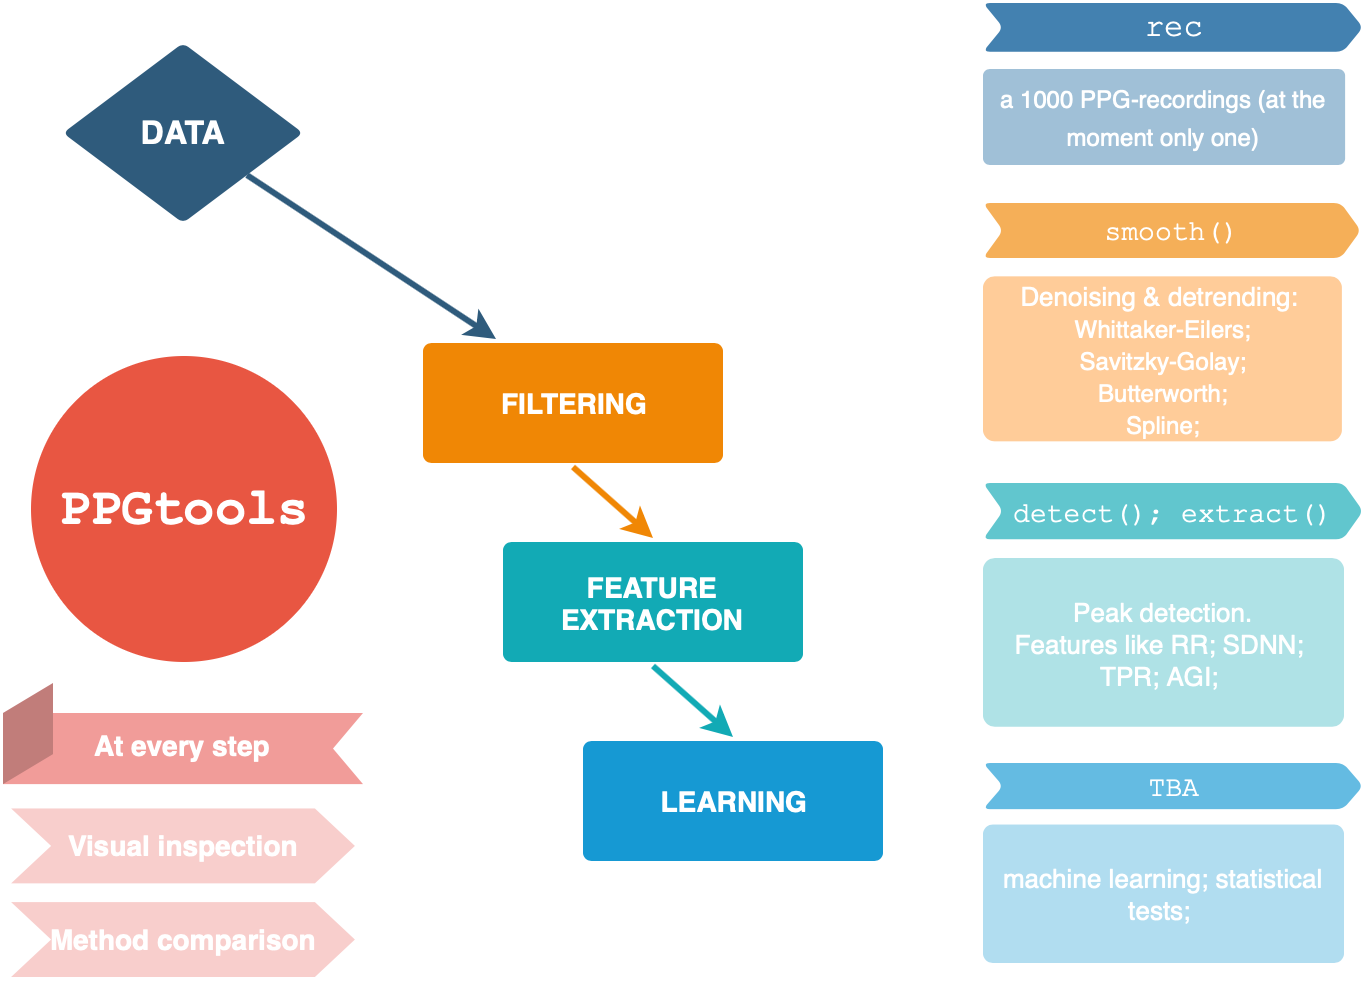

The diagram above was exported from draw.io. Its source (the exported page's mxGraphModel, read from the mxfile embedded in the PNG):
<mxGraphModel dx="932" dy="648" grid="1" gridSize="10" guides="1" tooltips="1" connect="1" arrows="1" fold="1" page="1" pageScale="1" pageWidth="1169" pageHeight="827" background="#ffffff" math="0" shadow="0">
  <root>
    <mxCell id="0" />
    <mxCell id="1" parent="0" />
    <mxCell id="1745" value="" style="edgeStyle=none;rounded=0;jumpStyle=none;html=1;shadow=0;labelBackgroundColor=none;startArrow=none;startFill=0;endArrow=classic;endFill=1;jettySize=auto;orthogonalLoop=1;strokeColor=#2F5B7C;strokeWidth=3;fontFamily=Helvetica;fontSize=16;fontColor=#23445D;spacing=5;entryX=0.25;entryY=0;entryDx=0;entryDy=0;" parent="1" source="BZU8nqm7tBsGTDjh_2GZ-1781" target="1764" edge="1">
      <mxGeometry relative="1" as="geometry">
        <mxPoint x="352" y="230.05526315789473" as="sourcePoint" />
        <mxPoint x="380" y="270" as="targetPoint" />
      </mxGeometry>
    </mxCell>
    <mxCell id="1760" value="LEARNING" style="rounded=1;whiteSpace=wrap;html=1;shadow=0;labelBackgroundColor=none;strokeColor=none;strokeWidth=3;fillColor=#1699d3;fontFamily=Helvetica;fontSize=14;fontColor=#FFFFFF;align=center;spacing=5;fontStyle=1;arcSize=7;perimeterSpacing=2;" parent="1" vertex="1">
      <mxGeometry x="440" y="499" width="150" height="60" as="geometry" />
    </mxCell>
    <mxCell id="1764" value="FILTERING" style="rounded=1;whiteSpace=wrap;html=1;shadow=0;labelBackgroundColor=none;strokeColor=none;strokeWidth=3;fillColor=#F08705;fontFamily=Helvetica;fontSize=14;fontColor=#FFFFFF;align=center;spacing=5;fontStyle=1;arcSize=7;perimeterSpacing=2;" parent="1" vertex="1">
      <mxGeometry x="360" y="300" width="150" height="60" as="geometry" />
    </mxCell>
    <mxCell id="1766" value="" style="edgeStyle=none;rounded=0;jumpStyle=none;html=1;shadow=0;labelBackgroundColor=none;startArrow=none;startFill=0;endArrow=classic;endFill=1;jettySize=auto;orthogonalLoop=1;strokeColor=#F08705;strokeWidth=3;fontFamily=Helvetica;fontSize=14;fontColor=#FFFFFF;spacing=5;entryX=0.5;entryY=0;entryDx=0;entryDy=0;exitX=0.5;exitY=1;exitDx=0;exitDy=0;" parent="1" source="1764" target="1771" edge="1">
      <mxGeometry relative="1" as="geometry" />
    </mxCell>
    <mxCell id="1771" value="FEATURE EXTRACTION" style="rounded=1;whiteSpace=wrap;html=1;shadow=0;labelBackgroundColor=none;strokeColor=none;strokeWidth=3;fillColor=#12aab5;fontFamily=Helvetica;fontSize=14;fontColor=#FFFFFF;align=center;spacing=5;fontStyle=1;arcSize=7;perimeterSpacing=2;" parent="1" vertex="1">
      <mxGeometry x="400" y="399.4999999999999" width="150" height="60" as="geometry" />
    </mxCell>
    <mxCell id="1777" value="" style="edgeStyle=none;rounded=1;jumpStyle=none;html=1;shadow=0;labelBackgroundColor=none;startArrow=none;startFill=0;jettySize=auto;orthogonalLoop=1;strokeColor=#12AAB5;strokeWidth=3;fontFamily=Helvetica;fontSize=14;fontColor=#FFFFFF;spacing=5;fontStyle=1;fillColor=#b0e3e6;exitX=0.5;exitY=1;exitDx=0;exitDy=0;entryX=0.5;entryY=0;entryDx=0;entryDy=0;" parent="1" source="1771" target="1760" edge="1">
      <mxGeometry relative="1" as="geometry">
        <mxPoint x="475" y="470" as="sourcePoint" />
      </mxGeometry>
    </mxCell>
    <mxCell id="BZU8nqm7tBsGTDjh_2GZ-1780" value="&lt;font style=&quot;font-size: 26px&quot; face=&quot;Courier New&quot;&gt;PPGtools&lt;/font&gt;" style="ellipse;whiteSpace=wrap;html=1;aspect=fixed;rounded=1;shadow=0;glass=0;comic=0;fontSize=14;fontColor=#FFFFFF;fontStyle=1;strokeColor=none;strokeWidth=3;fillColor=#e85642;labelBackgroundColor=none;spacing=5;arcSize=7;rotation=0;" parent="1" vertex="1">
      <mxGeometry x="164" y="306.5" width="153" height="153" as="geometry" />
    </mxCell>
    <mxCell id="BZU8nqm7tBsGTDjh_2GZ-1781" value="DATA" style="rhombus;whiteSpace=wrap;html=1;rounded=1;shadow=0;comic=0;fontSize=16;fontColor=#FFFFFF;fontStyle=1;strokeColor=none;strokeWidth=3;fillColor=#2F5B7C;labelBackgroundColor=none;spacing=5;arcSize=7;" parent="1" vertex="1">
      <mxGeometry x="180" y="150" width="120" height="90" as="geometry" />
    </mxCell>
    <mxCell id="BZU8nqm7tBsGTDjh_2GZ-1823" value="" style="group;fillColor=none;strokeColor=none;" parent="1" vertex="1" connectable="0">
      <mxGeometry x="150" y="470" width="180" height="147" as="geometry" />
    </mxCell>
    <mxCell id="BZU8nqm7tBsGTDjh_2GZ-1819" value="Visual inspection" style="html=1;shape=mxgraph.infographic.ribbonSimple;notch1=20;notch2=20;fillColor=#F8CECC;strokeColor=none;align=center;verticalAlign=middle;fontColor=#FFFFFF;fontSize=14;fontStyle=1;rounded=1;shadow=0;glass=0;comic=0;arcSize=7;strokeWidth=3;labelBackgroundColor=none;spacing=5;" parent="BZU8nqm7tBsGTDjh_2GZ-1823" vertex="1">
      <mxGeometry x="4.05" y="62.732484076433124" width="171.9" height="37.452229299363054" as="geometry" />
    </mxCell>
    <mxCell id="BZU8nqm7tBsGTDjh_2GZ-1820" value="Method comparison" style="html=1;shape=mxgraph.infographic.ribbonSimple;notch1=20;notch2=20;fillColor=#F8CECC;strokeColor=none;align=center;verticalAlign=middle;fontColor=#FFFFFF;fontSize=14;fontStyle=1;rounded=1;shadow=0;glass=0;comic=0;arcSize=7;strokeWidth=3;labelBackgroundColor=none;spacing=5;" parent="BZU8nqm7tBsGTDjh_2GZ-1823" vertex="1">
      <mxGeometry x="4.05" y="109.54777070063695" width="171.9" height="37.452229299363054" as="geometry" />
    </mxCell>
    <mxCell id="BZU8nqm7tBsGTDjh_2GZ-1822" value="At every step" style="shape=mxgraph.infographic.ribbonFrontFolded;dx=25;dy=15;notch=15;fillColor=#F19C99;strokeColor=none;align=center;verticalAlign=middle;fontColor=#FFFFFF;fontSize=14;fontStyle=1;rounded=1;shadow=0;glass=0;comic=0;strokeWidth=3;labelBackgroundColor=none;spacing=0;arcSize=7;labelPosition=center;verticalLabelPosition=middle;html=1;spacingTop=12;" parent="BZU8nqm7tBsGTDjh_2GZ-1823" vertex="1">
      <mxGeometry width="180" height="50.560509554140125" as="geometry" />
    </mxCell>
    <mxCell id="BZU8nqm7tBsGTDjh_2GZ-1827" value="" style="group" parent="1" vertex="1" connectable="0">
      <mxGeometry x="640" y="370" width="180" height="120" as="geometry" />
    </mxCell>
    <mxCell id="BZU8nqm7tBsGTDjh_2GZ-1828" value="&lt;font face=&quot;Courier New&quot;&gt;detect(); extract()&lt;/font&gt;" style="shape=step;perimeter=stepPerimeter;whiteSpace=wrap;html=1;fixedSize=1;size=10;fillColor=#61c6ce;strokeColor=none;fontSize=14;fontColor=#FFFFFF;align=center;rounded=1;shadow=0;comic=0;strokeWidth=3;labelBackgroundColor=none;spacing=5;arcSize=7;fontStyle=0;" parent="BZU8nqm7tBsGTDjh_2GZ-1827" vertex="1">
      <mxGeometry width="190" height="28.125" as="geometry" />
    </mxCell>
    <mxCell id="BZU8nqm7tBsGTDjh_2GZ-1829" value="&lt;font&gt;&lt;span style=&quot;color: rgb(255 , 255 , 255)&quot;&gt;&lt;font size=&quot;2&quot;&gt;Peak detection.&lt;br&gt;Features like RR; SDNN;&amp;nbsp;&lt;br&gt;TPR; AGI;&amp;nbsp;&lt;br&gt;&lt;/font&gt;&lt;/span&gt;&lt;/font&gt;" style="shape=rect;fillColor=#61c6ce;strokeColor=none;fontSize=14;html=1;whiteSpace=wrap;align=center;verticalAlign=middle;spacing=5;rounded=1;shadow=0;comic=0;strokeWidth=3;labelBackgroundColor=none;arcSize=7;fontColor=#FFFFFF;fontStyle=0;opacity=50;" parent="BZU8nqm7tBsGTDjh_2GZ-1827" vertex="1">
      <mxGeometry y="37.5" width="180.5" height="84.375" as="geometry" />
    </mxCell>
    <mxCell id="BZU8nqm7tBsGTDjh_2GZ-1830" value="" style="group" parent="1" vertex="1" connectable="0">
      <mxGeometry x="640" y="510" width="190" height="120" as="geometry" />
    </mxCell>
    <mxCell id="BZU8nqm7tBsGTDjh_2GZ-1840" value="" style="group" parent="BZU8nqm7tBsGTDjh_2GZ-1830" vertex="1" connectable="0">
      <mxGeometry width="190" height="100" as="geometry" />
    </mxCell>
    <mxCell id="BZU8nqm7tBsGTDjh_2GZ-1831" value="&lt;font face=&quot;Courier New&quot;&gt;TBA&lt;/font&gt;" style="shape=step;perimeter=stepPerimeter;whiteSpace=wrap;html=1;fixedSize=1;size=10;fillColor=#64bbe2;strokeColor=none;fontSize=14;fontColor=#FFFFFF;align=center;rounded=1;shadow=0;comic=0;strokeWidth=3;labelBackgroundColor=none;spacing=5;arcSize=7;" parent="BZU8nqm7tBsGTDjh_2GZ-1840" vertex="1">
      <mxGeometry width="190" height="23.076923076923073" as="geometry" />
    </mxCell>
    <mxCell id="BZU8nqm7tBsGTDjh_2GZ-1832" value="&lt;font color=&quot;#ffffff&quot; size=&quot;2&quot;&gt;&lt;span&gt;machine learning; statistical tests;&amp;nbsp;&lt;/span&gt;&lt;/font&gt;" style="shape=rect;fillColor=#64bbe2;strokeColor=none;fontSize=14;html=1;whiteSpace=wrap;align=center;verticalAlign=middle;spacing=5;rounded=1;shadow=0;comic=0;strokeWidth=3;labelBackgroundColor=none;arcSize=7;fontColor=#FFFFFF;opacity=50;" parent="BZU8nqm7tBsGTDjh_2GZ-1840" vertex="1">
      <mxGeometry y="30.769230769230766" width="180.5" height="69.23076923076923" as="geometry" />
    </mxCell>
    <mxCell id="BZU8nqm7tBsGTDjh_2GZ-1826" value="" style="group" parent="1" vertex="1" connectable="0">
      <mxGeometry x="640" y="230" width="170" height="110" as="geometry" />
    </mxCell>
    <mxCell id="BZU8nqm7tBsGTDjh_2GZ-1824" value="&lt;font face=&quot;Courier New&quot;&gt;smooth()&lt;/font&gt;" style="shape=step;perimeter=stepPerimeter;whiteSpace=wrap;html=1;fixedSize=1;size=10;fillColor=#f5af58;strokeColor=none;fontSize=14;fontColor=#FFFFFF;align=center;rounded=1;shadow=0;comic=0;strokeWidth=3;labelBackgroundColor=none;spacing=5;arcSize=7;" parent="BZU8nqm7tBsGTDjh_2GZ-1826" vertex="1">
      <mxGeometry width="188.88888888888889" height="27.5" as="geometry" />
    </mxCell>
    <mxCell id="BZU8nqm7tBsGTDjh_2GZ-1825" value="&lt;span style=&quot;color: rgb(255 , 255 , 255) ; font-size: 12px&quot;&gt;&lt;font size=&quot;2&quot; style=&quot;font-size: 13px&quot;&gt;Denoising &amp;amp; detrending:&amp;nbsp;&lt;/font&gt;&lt;br&gt;&lt;font style=&quot;font-size: 12px&quot;&gt;Whittaker-Eilers;&lt;/font&gt;&lt;/span&gt;&lt;font style=&quot;font-size: 12px&quot;&gt;&lt;br&gt;&lt;span style=&quot;color: rgb(255 , 255 , 255)&quot;&gt;Savitzky-Golay;&lt;/span&gt;&lt;br&gt;&lt;span style=&quot;color: rgb(255 , 255 , 255)&quot;&gt;Butterworth;&lt;/span&gt;&lt;br&gt;&lt;span style=&quot;color: rgb(255 , 255 , 255)&quot;&gt;Spline;&lt;/span&gt;&lt;/font&gt;" style="shape=rect;fillColor=#ffcc99;strokeColor=none;fontSize=14;html=1;whiteSpace=wrap;align=center;verticalAlign=middle;spacing=5;rounded=1;shadow=0;comic=0;strokeWidth=3;labelBackgroundColor=none;arcSize=7;" parent="BZU8nqm7tBsGTDjh_2GZ-1826" vertex="1">
      <mxGeometry y="36.666666666666664" width="179.44444444444443" height="82.5" as="geometry" />
    </mxCell>
    <mxCell id="BZU8nqm7tBsGTDjh_2GZ-1839" value="" style="group" parent="1" vertex="1" connectable="0">
      <mxGeometry x="640" y="130" width="190" height="81" as="geometry" />
    </mxCell>
    <mxCell id="BZU8nqm7tBsGTDjh_2GZ-1834" value="&lt;font face=&quot;Courier New&quot; style=&quot;font-weight: normal&quot;&gt;rec&lt;/font&gt;" style="shape=step;perimeter=stepPerimeter;whiteSpace=wrap;html=1;fixedSize=1;size=10;fillColor=#4381B0;strokeColor=none;fontSize=16;fontColor=#FFFFFF;align=center;rounded=1;shadow=0;comic=0;strokeWidth=3;labelBackgroundColor=none;spacing=5;arcSize=7;fontStyle=1;" parent="BZU8nqm7tBsGTDjh_2GZ-1839" vertex="1">
      <mxGeometry width="190" height="24.375" as="geometry" />
    </mxCell>
    <mxCell id="BZU8nqm7tBsGTDjh_2GZ-1835" value="&lt;font color=&quot;#ffffff&quot; style=&quot;font-weight: normal ; font-size: 12px&quot;&gt;a 1000 PPG-recordings (at the moment only one)&lt;/font&gt;" style="shape=rect;fillColor=#4381B0;strokeColor=none;fontSize=16;html=1;whiteSpace=wrap;align=center;verticalAlign=middle;spacing=5;rounded=1;shadow=0;comic=0;strokeWidth=3;labelBackgroundColor=none;arcSize=7;fontColor=#FFFFFF;fontStyle=1;opacity=50;" parent="BZU8nqm7tBsGTDjh_2GZ-1839" vertex="1">
      <mxGeometry y="33" width="181.05882352941177" height="48" as="geometry" />
    </mxCell>
  </root>
</mxGraphModel>